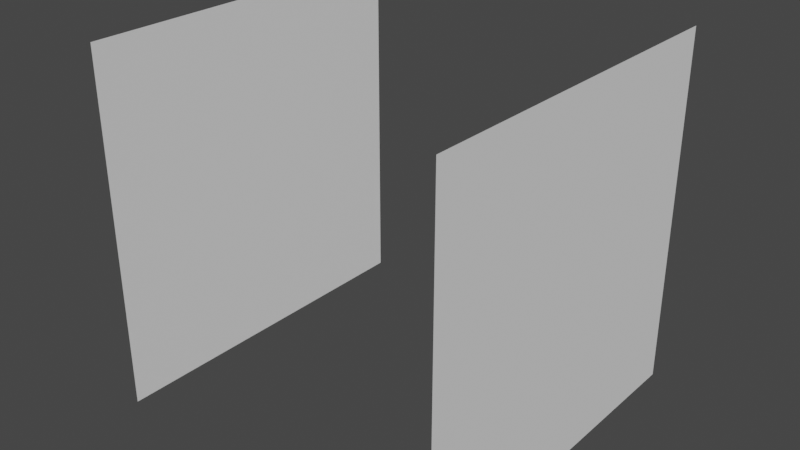 # Source: SmearPart2.blend  (saved by Blender 3.5.10; exported with 4.5.12 LTS)
import bpy
from mathutils import Matrix  # noqa: F401  (used for matrix-valued properties, if any)

bpy.ops.wm.read_factory_settings(use_empty=True)
scene = bpy.context.scene
scene.name = 'Scene'

# ---- collections
col_collection = bpy.data.collections.new('Collection'); scene.collection.children.link(col_collection)

# ---- world
world_world = bpy.data.worlds.new('World'); scene.world = world_world
world_world.use_nodes = True; world_world.node_tree.nodes.clear()
_N = world_world.node_tree.nodes; _L = world_world.node_tree.links
n0 = _N.new('ShaderNodeOutputWorld'); n0.name = 'World Output'; n0.location = (300, 300)
n1 = _N.new('ShaderNodeBackground'); n1.name = 'Background'; n1.location = (10, 300)
n1.inputs[0].default_value = (0.05088, 0.05088, 0.05088, 1.0)
_L.new(n1.outputs[0], n0.inputs[0])
n0.is_active_output = True
world_world.color = (0.05088, 0.05088, 0.05088)
world_world.use_sun_shadow = False
world_world.sun_shadow_jitter_overblur = 0.0

# ---- meshes
me_cube_001 = bpy.data.meshes.new('Cube.001')
me_cube_001.from_pydata([(-0.5, -0.5, 0.5), (0.5, -0.5, 0.5), (-0.5, 0.5, 0.5), (0.5, 0.5, 0.5), (-0.5, -0.5, -0.5), (0.5, -0.5, -0.5), (-0.5, 0.5, -0.5), (0.5, 0.5, -0.5)], [], [(2, 6, 4, 0), (7, 3, 1, 5)])
_uv = me_cube_001.uv_layers.new(name='UVMap')
_uv.uv.foreach_set('vector', [0.9999, 0.9999, 9.996e-05, 0.9999, 9.996e-05, 9.996e-05, 0.9999, 9.996e-05, 0.4739, 0.9563, 0.9563, 0.5261, 0.5261, 0.04369, 0.04369, 0.4739])
me_cube_001.update()

# ---- objects
ob_cube = bpy.data.objects.new('Cube', me_cube_001)

# ---- transforms, parenting, visibility, modifiers, constraints
ob_cube.location = (0.0, 0.0, 0.0)

# ---- collection membership
col_collection.objects.link(ob_cube)

# ---- scene / render settings (as saved in the file)
scene.frame_start = 1; scene.frame_end = 250; scene.frame_set(1)
scene.render.engine = 'BLENDER_EEVEE_NEXT'
scene.cycles.sampling_pattern = 'TABULATED_SOBOL'
scene.view_settings.view_transform = 'Filmic'
bpy.context.view_layer.update()

# ---- added for rendering (the .blend has no active camera and no usable light): camera, sun
cam_auto = bpy.data.cameras.new('AutoCamera')
cam_auto.lens = 50.0
cam_auto.sensor_width = 36.0
cam_auto.clip_end = 1000.0
ob_auto_camera = bpy.data.objects.new('AutoCamera', cam_auto)
scene.collection.objects.link(ob_auto_camera)
ob_auto_camera.location = (1.60254, -1.92304, 1.28203)
ob_auto_camera.rotation_euler = (1.09748, -7.21219e-08, 0.694738)
scene.camera = ob_auto_camera
light_auto_sun = bpy.data.lights.new('AutoSun', 'SUN')
light_auto_sun.energy = 3.0
light_auto_sun.angle = 0.0523599
ob_auto_sun = bpy.data.objects.new('AutoSun', light_auto_sun)
scene.collection.objects.link(ob_auto_sun)
ob_auto_sun.rotation_euler = (0.872665, 0.174533, 0.523599)
bpy.context.view_layer.update()
